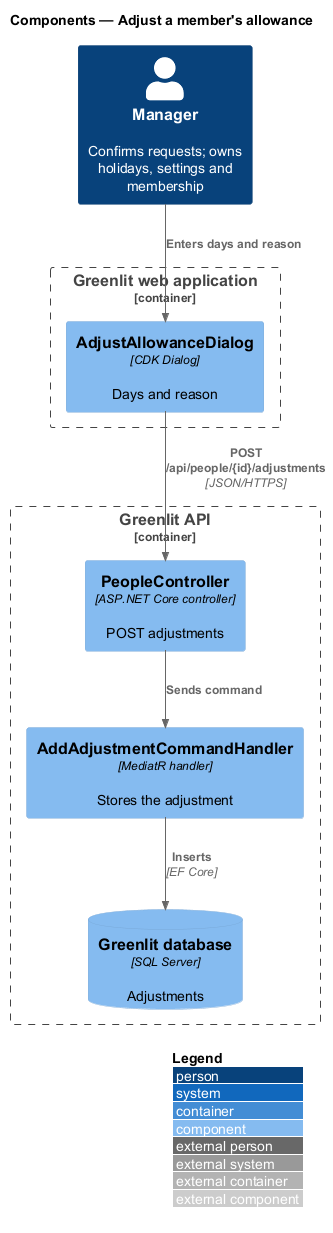

The diagram above was rendered by PlantUML. Its source (embedded in the PNG):
@startuml
!include <C4/C4_Component>
LAYOUT_WITH_LEGEND()
title Components — Adjust a member's allowance

Person(manager, "Manager", "Confirms requests; owns holidays, settings and membership")
Container_Boundary(spa_b, "Greenlit web application") {
  Component(dialog, "AdjustAllowanceDialog", "CDK Dialog", "Days and reason")
}
Container_Boundary(api_b, "Greenlit API") {
  Component(ctrl, "PeopleController", "ASP.NET Core controller", "POST adjustments")
  Component(handler, "AddAdjustmentCommandHandler", "MediatR handler", "Stores the adjustment")
  ComponentDb(db, "Greenlit database", "SQL Server", "Adjustments")
}

Rel(manager, dialog, "Enters days and reason")
Rel(dialog, ctrl, "POST /api/people/{id}/adjustments", "JSON/HTTPS")
Rel(ctrl, handler, "Sends command")
Rel(handler, db, "Inserts", "EF Core")
@enduml